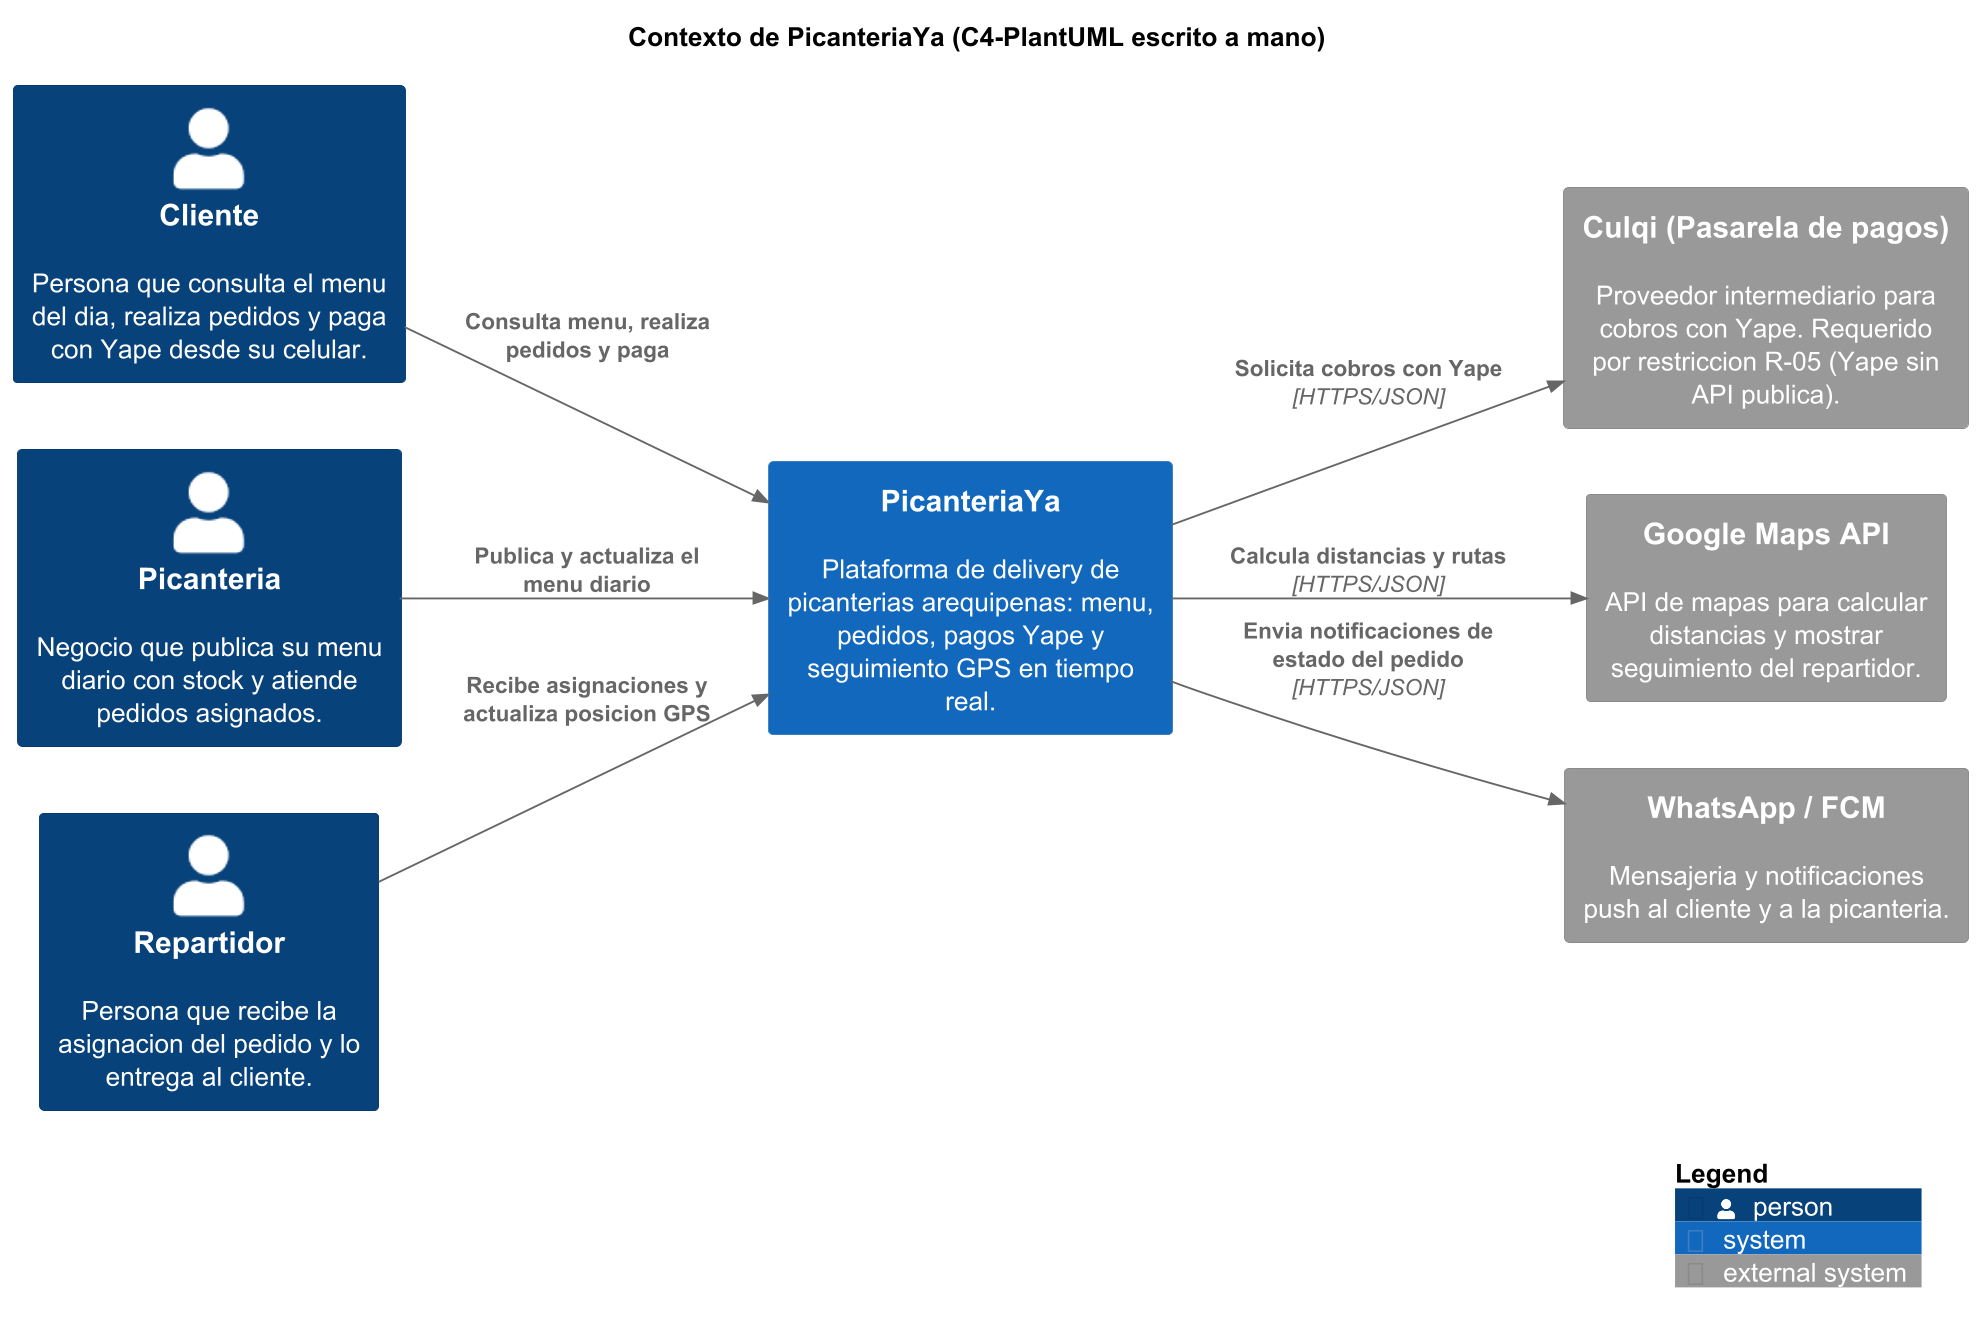

The diagram above was rendered by PlantUML. Its source (embedded in the PNG):
@startuml contexto-manual-picanteriaYa
!include <C4/C4_Context>
skinparam dpi 180
LAYOUT_LEFT_RIGHT()

title Contexto de PicanteriaYa (C4-PlantUML escrito a mano)

Person(cliente, "Cliente", "Persona que consulta el menu del dia, realiza pedidos y paga con Yape desde su celular.")
Person(picanteria, "Picanteria", "Negocio que publica su menu diario con stock y atiende pedidos asignados.")
Person(repartidor, "Repartidor", "Persona que recibe la asignacion del pedido y lo entrega al cliente.")

System(pya, "PicanteriaYa", "Plataforma de delivery de picanterias arequipenas: menu, pedidos, pagos Yape y seguimiento GPS en tiempo real.")

System_Ext(culqi, "Culqi (Pasarela de pagos)", "Proveedor intermediario para cobros con Yape. Requerido por restriccion R-05 (Yape sin API publica).")
System_Ext(gmaps, "Google Maps API", "API de mapas para calcular distancias y mostrar seguimiento del repartidor.")
System_Ext(notif, "WhatsApp / FCM", "Mensajeria y notificaciones push al cliente y a la picanteria.")

Rel(cliente, pya, "Consulta menu, realiza pedidos y paga")
Rel(picanteria, pya, "Publica y actualiza el menu diario")
Rel(repartidor, pya, "Recibe asignaciones y actualiza posicion GPS")
Rel(pya, culqi, "Solicita cobros con Yape", "HTTPS/JSON")
Rel(pya, gmaps, "Calcula distancias y rutas", "HTTPS/JSON")
Rel(pya, notif, "Envia notificaciones de estado del pedido", "HTTPS/JSON")

SHOW_LEGEND()
@enduml